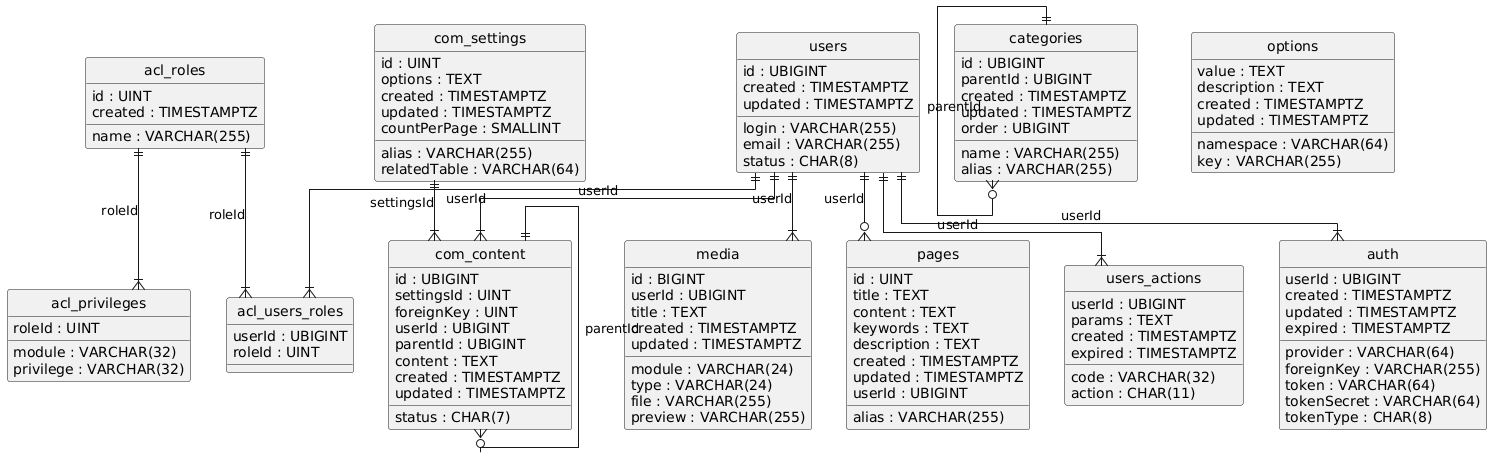

The diagram above was rendered by PlantUML. Its source (embedded in the PNG):
@startuml
hide circle
skinparam linetype ortho

entity "acl_privileges" as acl_privileges {
  roleId : UINT
  module : VARCHAR(32)
  privilege : VARCHAR(32)
}

entity "acl_roles" as acl_roles {
  id : UINT
  name : VARCHAR(255)
  created : TIMESTAMPTZ
}

entity "acl_users_roles" as acl_users_roles {
  userId : UBIGINT
  roleId : UINT
}

entity "auth" as auth {
  userId : UBIGINT
  provider : VARCHAR(64)
  foreignKey : VARCHAR(255)
  token : VARCHAR(64)
  tokenSecret : VARCHAR(64)
  tokenType : CHAR(8)
  created : TIMESTAMPTZ
  updated : TIMESTAMPTZ
  expired : TIMESTAMPTZ
}

entity "categories" as categories {
  id : UBIGINT
  parentId : UBIGINT
  name : VARCHAR(255)
  alias : VARCHAR(255)
  created : TIMESTAMPTZ
  updated : TIMESTAMPTZ
  order : UBIGINT
}

entity "com_content" as com_content {
  id : UBIGINT
  settingsId : UINT
  foreignKey : UINT
  userId : UBIGINT
  parentId : UBIGINT
  content : TEXT
  created : TIMESTAMPTZ
  updated : TIMESTAMPTZ
  status : CHAR(7)
}

entity "com_settings" as com_settings {
  id : UINT
  alias : VARCHAR(255)
  options : TEXT
  created : TIMESTAMPTZ
  updated : TIMESTAMPTZ
  countPerPage : SMALLINT
  relatedTable : VARCHAR(64)
}

entity "media" as media {
  id : BIGINT
  userId : UBIGINT
  module : VARCHAR(24)
  title : TEXT
  type : VARCHAR(24)
  file : VARCHAR(255)
  preview : VARCHAR(255)
  created : TIMESTAMPTZ
  updated : TIMESTAMPTZ
}

entity "options" as options {
  namespace : VARCHAR(64)
  key : VARCHAR(255)
  value : TEXT
  description : TEXT
  created : TIMESTAMPTZ
  updated : TIMESTAMPTZ
}

entity "pages" as pages {
  id : UINT
  title : TEXT
  alias : VARCHAR(255)
  content : TEXT
  keywords : TEXT
  description : TEXT
  created : TIMESTAMPTZ
  updated : TIMESTAMPTZ
  userId : UBIGINT
}

entity "users" as users {
  id : UBIGINT
  login : VARCHAR(255)
  email : VARCHAR(255)
  created : TIMESTAMPTZ
  updated : TIMESTAMPTZ
  status : CHAR(8)
}

entity "users_actions" as users_actions {
  userId : UBIGINT
  code : VARCHAR(32)
  action : CHAR(11)
  params : TEXT
  created : TIMESTAMPTZ
  expired : TIMESTAMPTZ
}

acl_roles ||--|{ acl_privileges : "roleId"
acl_roles ||--|{ acl_users_roles : "roleId"
users ||--|{ acl_users_roles : "userId"
users ||--|{ auth : "userId"
categories ||--o{ categories : "parentId"
com_content ||--o{ com_content : "parentId"
com_settings ||--|{ com_content : "settingsId"
users ||--|{ com_content : "userId"
users ||--|{ media : "userId"
users ||--o{ pages : "userId"
users ||--|{ users_actions : "userId"
@enduml